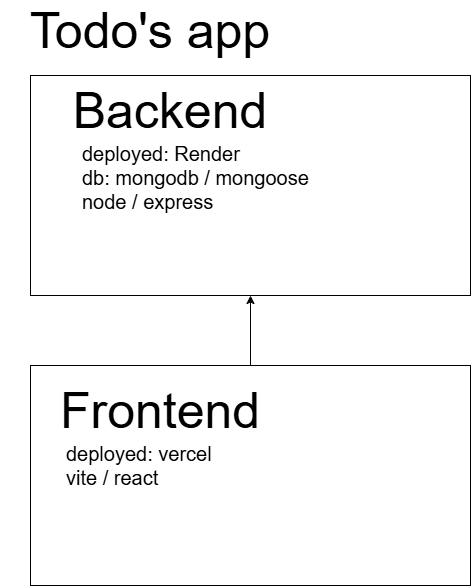

The diagram above was exported from draw.io. Its source (the exported page's mxGraphModel, read from the mxfile embedded in the PNG):
<mxGraphModel dx="1030" dy="611" grid="1" gridSize="10" guides="1" tooltips="1" connect="1" arrows="1" fold="1" page="1" pageScale="1" pageWidth="827" pageHeight="1169" math="0" shadow="0">
  <root>
    <mxCell id="0" />
    <mxCell id="1" parent="0" />
    <mxCell id="cPrVpwdubR1rny0ak1fu-1" value="" style="rounded=0;whiteSpace=wrap;html=1;align=left;" vertex="1" parent="1">
      <mxGeometry x="200" y="100" width="440" height="220" as="geometry" />
    </mxCell>
    <mxCell id="cPrVpwdubR1rny0ak1fu-3" style="edgeStyle=orthogonalEdgeStyle;rounded=0;orthogonalLoop=1;jettySize=auto;html=1;entryX=0.5;entryY=1;entryDx=0;entryDy=0;" edge="1" parent="1" source="cPrVpwdubR1rny0ak1fu-2" target="cPrVpwdubR1rny0ak1fu-1">
      <mxGeometry relative="1" as="geometry" />
    </mxCell>
    <mxCell id="cPrVpwdubR1rny0ak1fu-2" value="" style="rounded=0;whiteSpace=wrap;html=1;" vertex="1" parent="1">
      <mxGeometry x="200" y="390" width="440" height="220" as="geometry" />
    </mxCell>
    <mxCell id="cPrVpwdubR1rny0ak1fu-4" value="deployed: Render&lt;div&gt;db: mongodb / mongoose&lt;/div&gt;&lt;div&gt;node / express&lt;/div&gt;" style="text;html=1;align=left;verticalAlign=top;whiteSpace=wrap;rounded=0;fontSize=20;" vertex="1" parent="1">
      <mxGeometry x="250" y="160" width="340" height="130" as="geometry" />
    </mxCell>
    <mxCell id="cPrVpwdubR1rny0ak1fu-5" value="Backend" style="text;html=1;align=center;verticalAlign=middle;whiteSpace=wrap;rounded=0;fontSize=50;" vertex="1" parent="1">
      <mxGeometry x="190" y="110" width="300" height="50" as="geometry" />
    </mxCell>
    <mxCell id="cPrVpwdubR1rny0ak1fu-6" value="&lt;div&gt;deployed: vercel&lt;/div&gt;vite / react" style="text;html=1;align=left;verticalAlign=top;whiteSpace=wrap;rounded=0;fontSize=20;" vertex="1" parent="1">
      <mxGeometry x="234" y="460" width="376" height="130" as="geometry" />
    </mxCell>
    <mxCell id="cPrVpwdubR1rny0ak1fu-7" value="Frontend" style="text;html=1;align=center;verticalAlign=middle;whiteSpace=wrap;rounded=0;fontSize=50;" vertex="1" parent="1">
      <mxGeometry x="180" y="410" width="300" height="50" as="geometry" />
    </mxCell>
    <mxCell id="cPrVpwdubR1rny0ak1fu-8" value="Todo's app" style="text;html=1;align=center;verticalAlign=middle;whiteSpace=wrap;rounded=0;fontSize=50;" vertex="1" parent="1">
      <mxGeometry x="170" y="30" width="300" height="50" as="geometry" />
    </mxCell>
  </root>
</mxGraphModel>